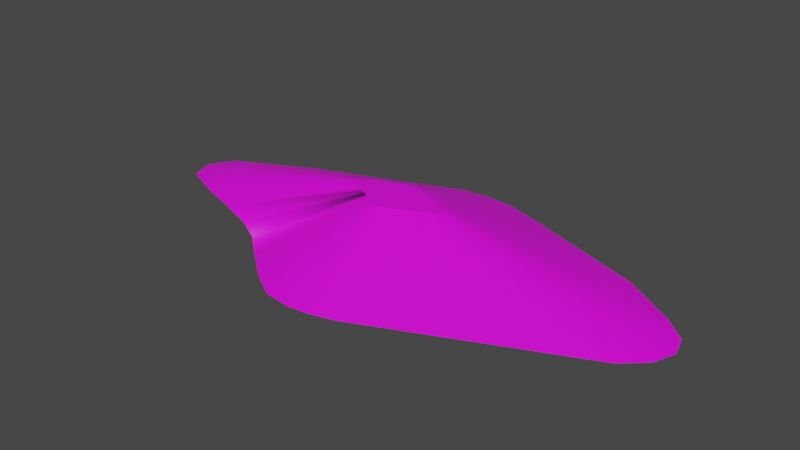 # Source: terrain_wooded_hill_116.blend  (saved by Blender 3.0.42; exported with 4.5.12 LTS)
import bpy
from mathutils import Matrix  # noqa: F401  (used for matrix-valued properties, if any)

bpy.ops.wm.read_factory_settings(use_empty=True)
scene = bpy.context.scene
scene.name = 'Scene'

# ---- collections
col_collection = bpy.data.collections.new('Collection'); scene.collection.children.link(col_collection)

# ---- images (referenced by path relative to the original .blend; pixels are not part of the script)
import os
ASSET_DIR = os.environ.get("B2B_ASSET_DIR", "")  # directory of the original .blend (textures are referenced by path, not embedded)
HERE = os.path.dirname(os.path.abspath(__file__))  # packed textures are extracted next to this script under _unpacked/

def load_image(name, relpath, width, height, colorspace="sRGB"):
    """Load a texture the original file referenced (path relative to the .blend, or extracted next to this script)."""
    p = next((c for c in (os.path.join(HERE, relpath), os.path.join(ASSET_DIR, relpath)) if relpath and os.path.exists(c)), "")
    if p:
        img = bpy.data.images.load(p, check_existing=True)
        img.name = name
    else:  # same state as the original file: an image datablock whose file is absent (Cycles renders it pink)
        img = bpy.data.images.new(name, width, height)
        img.source = "FILE"
        img.filepath = "//" + (relpath or name)
    img.colorspace_settings.name = colorspace
    return img
img_background_jpg = load_image('background.jpg', 'background.jpg', 1024, 1024, 'sRGB')

# ---- materials (node trees are filled in below, after node groups)
mat_default_obj_009 = bpy.data.materials.new('Default_OBJ.009')
mat_default_obj_009.use_transparent_shadow = False

# ---- material node trees
mat_default_obj_009.use_nodes = True; mat_default_obj_009.node_tree.nodes.clear()
_N = mat_default_obj_009.node_tree.nodes; _L = mat_default_obj_009.node_tree.links
n0 = _N.new('ShaderNodeBsdfPrincipled'); n0.name = 'Principled BSDF'; n0.location = (10, 300)
n0.distribution = 'GGX'
n0.subsurface_method = 'RANDOM_WALK_SKIN'
n0.inputs[3].default_value = 1.45
n0.inputs[27].default_value = (0.0, 0.0, 0.0, 1.0)
n0.inputs[28].default_value = 1.0
n1 = _N.new('ShaderNodeOutputMaterial'); n1.name = 'Material Output'; n1.location = (300, 300)
n2 = _N.new('ShaderNodeTexImage'); n2.name = 'Image Texture'; n2.location = (-319, 30)
n2.image = img_background_jpg
_L.new(n0.outputs[0], n1.inputs[0])
_L.new(n2.outputs[0], n0.inputs[0])
n1.is_active_output = True

# ---- world
world_world = bpy.data.worlds.new('World'); scene.world = world_world
world_world.use_nodes = True; world_world.node_tree.nodes.clear()
_N = world_world.node_tree.nodes; _L = world_world.node_tree.links
n0 = _N.new('ShaderNodeOutputWorld'); n0.name = 'World Output'; n0.location = (300, 300)
n1 = _N.new('ShaderNodeBackground'); n1.name = 'Background'; n1.location = (10, 300)
n1.inputs[0].default_value = (0.05088, 0.05088, 0.05088, 1.0)
_L.new(n1.outputs[0], n0.inputs[0])
n0.is_active_output = True
world_world.color = (0.05088, 0.05088, 0.05088)
world_world.use_sun_shadow = False
world_world.sun_shadow_jitter_overblur = 0.0

# ---- meshes
me_terrain_wooded_hill__116 = bpy.data.meshes.new('terrain Wooded Hill #116')
me_terrain_wooded_hill__116.from_pydata([(0.5192, -2.4, -0.2395), (-0.8175, -2.096, -0.2395), (0.1408, -2.449, -0.2395), (-0.3335, -2.387, -0.2395), (-0.3335, -2.387, -0.248), (0.1408, -2.449, -0.248), (-0.8175, -2.096, -0.248), (0.5192, -2.4, -0.248), (-1.285, -1.718, -0.248), (0.907, -2.294, -0.248), (0.907, -2.294, -0.2395), (-1.285, -1.718, -0.2395), (1.365, 1.968, -0.248), (-1.756, -1.329, -0.248), (-0.7892, 1.956, -0.248), (0.1713, -0.4204, 0.5394), (-1.756, -1.329, -0.248), (-1.756, -1.329, -0.2395), (-2.233, -1.063, -0.2395), (-1.756, -1.329, -0.2395), (-2.233, -1.063, -0.248), (-2.021, 1.49, -0.2395), (-2.733, 1.224, -0.2395), (-2.733, 1.224, -0.248), (0.8423, 0.1358, 0.5394), (0.0251, -0.45, 0.5394), (-2.877, -0.8237, -0.248), (-4.246, -0.3152, -0.2395), (-4.393, 0.08211, -0.2395), (-4.393, 0.08211, -0.248), (-4.246, -0.3152, -0.248), (-3.577, -0.5967, -0.248), (-4.141, 0.5199, -0.248), (-4.141, 0.5199, -0.2395), (-3.577, -0.5967, -0.2395), (-2.877, -0.8237, -0.2395), (-2.021, 1.49, -0.248), (-1.381, 1.725, -0.248), (-0.7892, 1.956, -0.248), (-0.7892, 1.956, -0.2395), (-1.381, 1.725, -0.2395), (-0.7892, 1.956, -0.2395), (-0.2497, 2.166, -0.248), (1.365, 1.968, -0.2395), (0.7363, 2.167, -0.2395), (-0.2497, 2.166, -0.2395), (0.2121, 2.223, -0.248), (0.2121, 2.223, -0.2395), (0.7363, 2.167, -0.248), (4.737, -0.4274, -0.2395), (4.877, -0.04866, -0.2395), (4.782, 0.2893, -0.2395), (4.877, -0.04866, -0.248), (4.782, 0.2893, -0.248), (4.424, 0.6207, -0.248), (-0.7919, 0.1165, 0.5394), (4.424, 0.6207, -0.2395), (3.497, 1.209, -0.2395), (-0.2652, 0.3465, 0.5394), (-0.1524, 0.3906, 0.5394), (2.207, 1.668, -0.2395), (4.367, -0.7591, -0.2395), (0.0973, -0.4405, 0.5394), (0.907, -2.294, -0.2395), (4.367, -0.7591, -0.248), (3.497, 1.209, -0.248), (2.207, 1.668, -0.248), (4.367, -0.7591, -0.2395), (4.737, -0.4274, -0.248), (-0.1577, -0.3826, 0.5394), (0.6656, 0.2481, 0.5394), (0.03871, 0.4415, 0.5394), (-0.84, 0.033, 0.5394), (0.1387, 0.4309, 0.5394), (-0.06539, -0.4381, 0.5394), (-0.247, -0.3105, 0.5394), (-0.3368, -0.2363, 0.5394), (-0.4279, -0.1855, 0.5394), (-0.3873, 0.3016, 0.5394), (-0.5232, 0.2508, 0.5394), (-0.0494, 0.4305, 0.5394), (0.902, -0.06421, 0.5394), (0.9288, 0.00805, 0.5394), (0.4194, 0.3356, 0.5394), (0.8314, -0.1275, 0.5394), (0.2587, 0.3928, 0.5394), (0.9107, 0.07253, 0.5394), (-0.6842, -0.09652, 0.5394), (-0.5507, -0.1398, 0.5394), (-0.812, -0.04281, 0.5394)], [], [(26, 18, 35, 31), (51, 56, 24, 86), (27, 34, 87, 89), (3, 1, 6, 4), (12, 43, 60, 66), (28, 33, 32, 29), (49, 67, 64, 68), (10, 67, 84, 15), (28, 27, 89, 72), (45, 41, 59, 80), (8, 16, 17, 18, 19, 13), (5, 2, 3, 4), (17, 16, 8, 11), (43, 12, 48, 44), (47, 45, 80, 71), (51, 50, 52, 53), (79, 55, 72, 89, 87, 88, 77, 76, 75, 69, 74, 25, 62, 15, 84, 81, 82, 86, 24, 70, 83, 85, 73, 71, 80, 59, 58, 78), (18, 17, 76, 77), (0, 10, 15, 62), (10, 9, 64, 67), (35, 34, 31), (21, 22, 79, 78), (3, 2, 25, 74), (2, 0, 62, 25), (57, 65, 66, 60), (40, 21, 78, 58), (20, 18, 26), (35, 18, 77, 88), (11, 1, 69, 75), (41, 45, 42, 14), (34, 35, 88, 87), (9, 7, 5, 4, 6, 8, 13, 20, 26, 31, 30, 29, 32, 23, 36, 37, 14, 42, 46, 48, 12, 66, 65, 54, 53, 52, 68, 64), (38, 39, 40, 41, 14, 37), (44, 47, 71, 73), (33, 22, 23, 32), (2, 5, 7, 0), (46, 47, 44, 48), (30, 27, 28, 29), (31, 34, 27, 30), (22, 33, 55, 79), (10, 67, 61, 63), (33, 28, 72, 55), (50, 51, 86, 82), (17, 11, 75, 76), (47, 46, 42, 45), (1, 3, 74, 69), (1, 11, 8, 6), (43, 44, 73, 85), (21, 36, 23, 22), (56, 65, 57), (56, 54, 65), (41, 40, 58, 59), (38, 37, 36, 21, 40, 39), (56, 57, 70, 24), (60, 43, 85, 83), (0, 7, 9, 10), (67, 49, 81, 84), (49, 68, 52, 50), (18, 20, 13, 19), (57, 60, 83, 70), (49, 50, 82, 81), (54, 56, 51, 53)])
me_terrain_wooded_hill__116.polygons.foreach_set('use_smooth', [True] * 62)
_k = set([(0, 2), (0, 7), (0, 10), (1, 3), (1, 6), (1, 11), (2, 3), (2, 5), (3, 4), (4, 5), (4, 6), (5, 7), (6, 8), (7, 9), (8, 13), (8, 16), (9, 10), (9, 64), (10, 67), (11, 17), (12, 43), (12, 48), (12, 66), (13, 19), (13, 20), (14, 37), (14, 41), (14, 42), (15, 62), (15, 84), (16, 17), (17, 18), (18, 19), (18, 20), (18, 35), (20, 26), (21, 22), (21, 40), (22, 23), (22, 33), (23, 32), (23, 36), (24, 70), (24, 86), (25, 62), (25, 74), (26, 31), (27, 28), (27, 30), (27, 34), (28, 29), (28, 33), (29, 30), (29, 32), (30, 31), (31, 34), (32, 33), (34, 35), (36, 37), (37, 38), (38, 39), (39, 40), (40, 41), (41, 45), (42, 45), (42, 46), (43, 44), (43, 60), (44, 47), (44, 48), (45, 47), (46, 47), (46, 48), (49, 50), (49, 67), (49, 68), (50, 51), (50, 52), (51, 53), (51, 56), (52, 53), (52, 68), (53, 54), (54, 56), (54, 65), (55, 72), (55, 79), (56, 57), (57, 60), (57, 65), (58, 59), (58, 78), (59, 80), (61, 63), (64, 67), (64, 68), (65, 66), (69, 74), (69, 75), (70, 83), (71, 73), (71, 80), (72, 89), (73, 85), (75, 76), (76, 77), (77, 88), (78, 79), (81, 82), (81, 84), (82, 86), (83, 85), (87, 88), (87, 89)])
me_terrain_wooded_hill__116.attributes.new('sharp_edge', 'BOOLEAN', 'EDGE').data.foreach_set('value', [ (min(e.vertices), max(e.vertices)) in _k for e in me_terrain_wooded_hill__116.edges])
_uv = me_terrain_wooded_hill__116.uv_layers.new(name='UVMap')
_uv.uv.foreach_set('vector', [0.1565, 0.5217, 0.2259, 0.5275, 0.1565, 0.5275, 0.08099, 0.5217, 0.4997, 0.9302, 0.471, 0.9138, 0.5148, 0.6309, 0.5203, 0.6341, 0.3749, 0.5946, 0.3684, 0.5443, 0.6335, 0.3355, 0.6347, 0.3451, 0.4309, 0.5275, 0.3786, 0.5275, 0.3786, 0.5217, 0.4309, 0.5217, 0.5916, 0.5148, 0.5916, 0.5203, 0.6772, 0.5203, 0.6772, 0.5148, 0.9733, 0.5143, 0.9158, 0.5143, 0.9158, 0.5198, 0.9733, 0.5198, 0.3252, 0.6222, 0.3252, 0.6562, 0.3223, 0.6562, 0.3223, 0.6222, 0.4103, 0.9426, 0.3104, 0.7521, 0.6583, 0.7644, 0.6774, 0.8007, 0.9611, 0.0, 0.9891, 0.0102, 0.9711, 0.252, 0.9657, 0.25, 0.6347, 0.3186, 0.6386, 0.2782, 0.9296, 0.3079, 0.9289, 0.3156, 0.3282, 0.7103, 0.2774, 0.6561, 0.2774, 0.6561, 0.2259, 0.619, 0.2774, 0.6561, 0.2774, 0.6561, 0.3223, 0.2602, 0.325, 0.26, 0.326, 0.2934, 0.3233, 0.2936, 0.2706, 0.521, 0.2706, 0.5268, 0.3248, 0.5268, 0.3248, 0.521, 0.5916, 0.5203, 0.5916, 0.5148, 0.5276, 0.5148, 0.5276, 0.5203, 0.635, 0.351, 0.6347, 0.3186, 0.9289, 0.3156, 0.9289, 0.3218, 0.7236, 0.8625, 0.7442, 0.8743, 0.7428, 0.8768, 0.7222, 0.865, 0.9505, 0.2724, 0.9599, 0.2534, 0.9657, 0.25, 0.9711, 0.252, 0.9749, 0.2609, 0.978, 0.2703, 0.9812, 0.279, 0.9848, 0.2853, 0.9901, 0.2916, 0.9952, 0.2979, 0.9991, 0.3044, 1.0, 0.3107, 0.9994, 0.3158, 0.998, 0.321, 0.9776, 0.3676, 0.9731, 0.3726, 0.9681, 0.3745, 0.9635, 0.3732, 0.9591, 0.3685, 0.9511, 0.3561, 0.9448, 0.3388, 0.9408, 0.3275, 0.938, 0.319, 0.9373, 0.312, 0.938, 0.3058, 0.9408, 0.2985, 0.9439, 0.2906, 0.947, 0.282, 0.358, 0.4449, 0.3517, 0.408, 0.6303, 0.3095, 0.6315, 0.3165, 0.1361, 0.9265, 0.1394, 0.9018, 0.4355, 0.9632, 0.4348, 0.968, 0.3252, 0.8824, 0.3223, 0.8824, 0.3223, 0.6562, 0.3252, 0.6562, 0.1565, 0.5275, 0.08099, 0.5275, 0.08099, 0.5217, 0.6472, 0.1862, 0.6521, 0.1331, 0.9322, 0.2802, 0.9312, 0.2903, 0.326, 0.2934, 0.325, 0.26, 0.6252, 0.2812, 0.6254, 0.2876, 0.08409, 0.8946, 0.09261, 0.8711, 0.3689, 0.9921, 0.3672, 0.9966, 0.8084, 0.5203, 0.8084, 0.5148, 0.6772, 0.5148, 0.6772, 0.5203, 0.643, 0.2339, 0.6472, 0.1862, 0.9312, 0.2903, 0.9304, 0.2994, 0.2259, 0.5217, 0.2259, 0.5275, 0.1565, 0.5217, 0.7175, 0.1395, 0.7545, 0.1704, 0.6455, 0.4522, 0.6384, 0.4463, 0.3422, 0.3694, 0.333, 0.3312, 0.6267, 0.2948, 0.6285, 0.3021, 0.3724, 0.5203, 0.4273, 0.5203, 0.4273, 0.5148, 0.3724, 0.5148, 0.3684, 0.5443, 0.3634, 0.4928, 0.6325, 0.3257, 0.6335, 0.3355, 0.005336, 0.985, 0.00542, 0.9842, 0.005608, 0.9834, 0.006093, 0.9825, 0.007042, 0.9817, 0.008154, 0.9811, 0.009291, 0.9804, 0.01019, 0.9797, 0.01115, 0.9786, 0.01214, 0.9774, 0.01321, 0.9762, 0.01412, 0.9762, 0.0148, 0.9771, 0.01514, 0.9804, 0.01514, 0.9821, 0.01512, 0.9835, 0.01513, 0.9849, 0.01514, 0.9861, 0.01491, 0.9871, 0.0144, 0.9881, 0.01352, 0.9892, 0.01228, 0.9907, 0.01038, 0.9929, 0.008502, 0.9943, 0.007566, 0.9948, 0.006817, 0.9947, 0.006166, 0.9941, 0.005782, 0.9931, 0.9604, 0.5401, 0.9604, 0.5401, 0.8966, 0.5724, 0.9604, 0.5401, 0.9604, 0.5401, 0.8966, 0.5724, 0.6388, 0.3857, 0.635, 0.351, 0.9289, 0.3218, 0.9296, 0.3284, 0.03156, 0.5203, 0.1748, 0.5203, 0.1748, 0.5148, 0.03156, 0.5148, 0.325, 0.26, 0.3223, 0.2602, 0.3241, 0.2353, 0.3268, 0.2351, 0.4743, 0.5148, 0.4743, 0.5203, 0.5276, 0.5203, 0.5276, 0.5148, 0.3478, 0.5211, 0.3478, 0.5269, 0.4032, 0.5269, 0.4032, 0.5211, 0.08099, 0.5217, 0.08099, 0.5275, 0.008768, 0.5275, 0.008768, 0.5217, 0.6521, 0.1331, 0.6669, 0.02486, 0.935, 0.2595, 0.9322, 0.2802, 0.482, 0.9902, 0.7523, 0.8624, 0.7523, 0.8624, 0.482, 0.9902, 0.6669, 0.02486, 0.6788, 0.0, 0.9373, 0.2548, 0.935, 0.2595, 0.5255, 0.8898, 0.5017, 0.8832, 0.5157, 0.6107, 0.5202, 0.612, 0.3517, 0.408, 0.3422, 0.3694, 0.6285, 0.3021, 0.6303, 0.3095, 0.4743, 0.5203, 0.4743, 0.5148, 0.4273, 0.5148, 0.4273, 0.5203, 0.333, 0.3312, 0.326, 0.2934, 0.6254, 0.2876, 0.6267, 0.2948, 0.3776, 0.521, 0.3248, 0.521, 0.3248, 0.5268, 0.3776, 0.5268, 0.6474, 0.425, 0.6388, 0.3857, 0.9296, 0.3284, 0.9313, 0.3359, 0.2472, 0.5203, 0.2472, 0.5148, 0.1748, 0.5148, 0.1748, 0.5203, 0.9026, 0.5203, 0.8084, 0.5148, 0.8084, 0.5203, 0.9026, 0.5203, 0.9026, 0.5148, 0.8084, 0.5148, 0.6386, 0.2782, 0.643, 0.2339, 0.9304, 0.2994, 0.9296, 0.3079, 0.3724, 0.5148, 0.3123, 0.5148, 0.2472, 0.5148, 0.2472, 0.5203, 0.3123, 0.5203, 0.3724, 0.5203, 0.6949, 0.8461, 0.6347, 0.8116, 0.7273, 0.5567, 0.7388, 0.5633, 0.6598, 0.477, 0.6474, 0.425, 0.9313, 0.3359, 0.9336, 0.3458, 0.3268, 0.2351, 0.3241, 0.2353, 0.3274, 0.2106, 0.3301, 0.2104, 0.2403, 0.7251, 0.2403, 0.6911, 0.5076, 0.8217, 0.5076, 0.8282, 0.3252, 0.6222, 0.3223, 0.6222, 0.3223, 0.5946, 0.3252, 0.5946, 0.2259, 0.5275, 0.2259, 0.5217, 0.2774, 0.5217, 0.2774, 0.5275, 0.6788, 0.5567, 0.6598, 0.477, 0.9336, 0.3458, 0.9373, 0.361, 0.5078, 0.9056, 0.4812, 0.9156, 0.4759, 0.6378, 0.481, 0.6359, 0.6935, 0.8486, 0.6949, 0.8461, 0.7236, 0.8625, 0.7222, 0.865])
me_terrain_wooded_hill__116.materials.append(mat_default_obj_009)
me_terrain_wooded_hill__116.use_remesh_fix_poles = True
me_terrain_wooded_hill__116.use_remesh_preserve_attributes = False
me_terrain_wooded_hill__116.update()
me_terrain_wooded_hill__116.normals_split_custom_set([tuple(v) for v in zip(*[iter([-0.3482, -0.9374, -4.8e-05, -0.3492, -0.937, -2.329e-07, -0.3088, -0.9511, -1.947e-05, -0.3082, -0.9513, 0.0001039, 0.1909, 0.0998, 0.9765, 0.1797, 0.2148, 0.96, 0.1736, 0.2487, 0.9529, 0.1874, 0.1451, 0.9715, -0.207, -0.1534, 0.9662, -0.168, -0.4186, 0.8925, -0.1563, -0.4585, 0.8748, -0.188, -0.3021, 0.9345, -0.5148, -0.8573, 0.0, -0.5148, -0.8573, 0.0, -0.5148, -0.8573, 0.0, -0.5148, -0.8573, 0.0, 0.3352, 0.9422, 0.0, 0.3352, 0.9422, 0.0, 0.3351, 0.9422, 0.0, 0.3351, 0.9422, 0.0, -0.8667, 0.4989, 0.0, -0.8667, 0.4989, 0.0, -0.8667, 0.4989, 0.0, -0.8667, 0.4989, 0.0, 0.6676, -0.7445, 0.0, 0.6676, -0.7445, 0.0, 0.6676, -0.7445, 0.0, 0.6676, -0.7445, 0.0, 0.1397, -0.3419, 0.9293, 0.1903, -0.2355, 0.9531, 0.1364, -0.2848, 0.9488, 0.1022, -0.3367, 0.936, -0.2139, 0.01515, 0.9767, -0.207, -0.1534, 0.9662, -0.188, -0.3021, 0.9345, -0.2137, 0.02463, 0.9766, -0.0968, 0.3983, 0.9121, -0.319, 0.3468, 0.882, 0.01976, 0.4212, 0.9068, -0.1046, 0.3972, 0.9117, -0.7712, 0.6367, -4.371e-08, 0.0, 0.0, 0.0, 0.0, 0.0, 0.0, -0.8735, 0.4868, -4.371e-08, 0.0, 0.0, 0.0, 0.0, 0.0, 0.0, -0.1303, -0.9915, 0.0, -0.1303, -0.9915, 0.0, -0.1303, -0.9915, 0.0, -0.1303, -0.9915, 0.0, -0.6367, -0.7712, -5.741e-05, -0.6367, -0.7712, -5.741e-05, -0.6289, -0.7775, -5.787e-05, -0.6366, -0.7712, -5.787e-05, 0.3025, 0.9532, 0.0, 0.3025, 0.9532, 0.0, 0.3025, 0.9532, 0.0, 0.3025, 0.9532, 0.0, -0.000963, 0.4007, 0.9162, -0.0968, 0.3983, 0.9121, -0.1046, 0.3972, 0.9117, -0.006691, 0.4012, 0.916, 0.9628, 0.2704, 3.122e-07, 0.9628, 0.2704, 3.122e-07, 0.9628, 0.2704, 3.122e-07, 0.9628, 0.2704, 3.122e-07, 1.925e-09, -1.484e-07, 1.0, 1.925e-09, -1.484e-07, 1.0, 1.925e-09, -1.484e-07, 1.0, 1.925e-09, -1.484e-07, 1.0, 1.925e-09, -1.484e-07, 1.0, 1.925e-09, -1.484e-07, 1.0, 1.925e-09, -1.484e-07, 1.0, 1.925e-09, -1.484e-07, 1.0, 1.925e-09, -1.484e-07, 1.0, 1.925e-09, -1.484e-07, 1.0, 1.925e-09, -1.484e-07, 1.0, 1.925e-09, -1.484e-07, 1.0, 1.925e-09, -1.484e-07, 1.0, 1.925e-09, -1.484e-07, 1.0, 1.925e-09, -1.484e-07, 1.0, 1.925e-09, -1.484e-07, 1.0, 1.925e-09, -1.484e-07, 1.0, 1.925e-09, -1.484e-07, 1.0, 1.925e-09, -1.484e-07, 1.0, 1.925e-09, -1.484e-07, 1.0, 1.925e-09, -1.484e-07, 1.0, 1.925e-09, -1.484e-07, 1.0, 1.925e-09, -1.484e-07, 1.0, 1.925e-09, -1.484e-07, 1.0, 1.925e-09, -1.484e-07, 1.0, 1.925e-09, -1.484e-07, 1.0, 1.925e-09, -1.484e-07, 1.0, 1.925e-09, -1.484e-07, 1.0, 0.5155, -0.1274, 0.8474, 0.3818, -0.684, 0.6216, -0.7742, 0.1084, 0.6236, -0.7646, -0.4962, 0.4114, 0.07135, -0.3552, 0.9321, 0.1397, -0.3419, 0.9293, 0.1022, -0.3367, 0.936, 0.07094, -0.3553, 0.9321, 0.3714, -0.9285, 1.424e-05, 0.3714, -0.9285, 1.772e-06, 0.4448, -0.8956, 2.077e-06, 0.4448, -0.8956, -2.064e-06, -0.3088, -0.9511, -1.947e-05, -0.3086, -0.9512, 0.0001049, -0.3082, -0.9513, 0.0001039, -0.1534, 0.3911, 0.9075, -0.1632, 0.3525, 0.9215, -0.1569, 0.3859, 0.9091, -0.1386, 0.397, 0.9073, -0.1158, -0.3549, 0.9277, 0.001394, -0.363, 0.9318, -0.001902, -0.3631, 0.9317, -0.1344, -0.3518, 0.9264, 0.001394, -0.363, 0.9318, 0.07135, -0.3552, 0.9321, 0.07094, -0.3553, 0.9321, -0.001902, -0.3631, 0.9317, 0.335, 0.9422, 0.0, 0.335, 0.9422, 0.0, 0.3351, 0.9422, 0.0, 0.3351, 0.9422, 0.0, -0.2401, 0.3856, 0.8909, -0.1534, 0.3911, 0.9075, -0.1386, 0.397, 0.9073, -0.05606, 0.3973, 0.916, -0.3486, -0.9373, 0.0, -0.3492, -0.937, -2.329e-07, -0.3482, -0.9374, -4.8e-05, -0.1746, -0.4582, 0.8716, 0.5155, -0.1274, 0.8474, -0.7646, -0.4962, 0.4114, -0.1431, -0.456, 0.8784, -0.2538, -0.3185, 0.9133, -0.2261, -0.3296, 0.9166, -0.2335, -0.3264, 0.9159, -0.2616, -0.3122, 0.9133, -0.3621, 0.9322, -2.423e-05, -0.3621, 0.9322, -2.423e-05, -0.3621, 0.9322, -2.423e-05, -0.3621, 0.9322, -2.423e-05, -0.168, -0.4186, 0.8925, -0.1746, -0.4582, 0.8716, -0.1431, -0.456, 0.8784, -0.1563, -0.4585, 0.8748, 2.804e-10, 3.321e-08, -1.0, 2.804e-10, 3.321e-08, -1.0, 2.804e-10, 3.321e-08, -1.0, 2.804e-10, 3.321e-08, -1.0, 2.804e-10, 3.321e-08, -1.0, 2.804e-10, 3.321e-08, -1.0, 2.804e-10, 3.321e-08, -1.0, 2.804e-10, 3.321e-08, -1.0, 2.804e-10, 3.321e-08, -1.0, 2.804e-10, 3.321e-08, -1.0, 2.804e-10, 3.321e-08, -1.0, 2.804e-10, 3.321e-08, -1.0, 2.804e-10, 3.321e-08, -1.0, 2.804e-10, 3.321e-08, -1.0, 2.804e-10, 3.321e-08, -1.0, 2.804e-10, 3.321e-08, -1.0, 2.804e-10, 3.321e-08, -1.0, 2.804e-10, 3.321e-08, -1.0, 2.804e-10, 3.321e-08, -1.0, 2.804e-10, 3.321e-08, -1.0, 2.804e-10, 3.321e-08, -1.0, 2.804e-10, 3.321e-08, -1.0, 2.804e-10, 3.321e-08, -1.0, 2.804e-10, 3.321e-08, -1.0, 2.804e-10, 3.321e-08, -1.0, 2.804e-10, 3.321e-08, -1.0, 2.804e-10, 3.321e-08, -1.0, 2.804e-10, 3.321e-08, -1.0, -0.02753, 0.1645, -0.986, -0.03692, 0.1387, -0.9896, -0.01592, 0.1437, -0.9895, -0.03644, 0.1388, -0.9897, -0.02729, 0.1645, -0.986, -0.01592, 0.1437, -0.9895, 0.08315, 0.3839, 0.9196, -0.000963, 0.4007, 0.9162, -0.006691, 0.4012, 0.916, 0.07757, 0.3857, 0.9193, -0.4349, 0.9005, 1.284e-10, -0.46, 0.8879, -1.392e-05, -0.46, 0.8879, -2.749e-10, -0.4349, 0.9005, 1.756e-05, 0.1299, -0.9915, 0.0, 0.1299, -0.9915, 0.0, 0.1299, -0.9915, 0.0, 0.1299, -0.9915, 0.0, 0.1056, 0.9944, 0.0, 0.1056, 0.9944, 0.0, 0.1056, 0.9944, 0.0, 0.1056, 0.9944, 0.0, -0.938, -0.3466, 0.0, -0.938, -0.3466, 0.0, -0.938, -0.3466, 0.0, -0.938, -0.3466, 0.0, -0.3876, -0.9218, 5.312e-05, -0.3876, -0.9218, 5.312e-05, -0.3876, -0.9218, 5.312e-05, -0.3876, -0.9218, 5.312e-05, -0.1632, 0.3525, 0.9215, -0.2063, 0.1703, 0.9636, -0.1798, 0.2792, 0.9433, -0.1569, 0.3859, 0.9091, 0.0, 0.0, 1.0, 0.0, 0.0, 1.0, 0.0, 0.0, 1.0, 0.0, 0.0, 1.0, -0.2063, 0.1703, 0.9636, -0.2139, 0.01515, 0.9767, -0.2137, 0.02463, 0.9766, -0.1798, 0.2792, 0.9433, 0.1935, -0.007073, 0.9811, 0.1909, 0.0998, 0.9765, 0.1874, 0.1451, 0.9715, 0.1934, -0.009205, 0.9811, 0.3818, -0.684, 0.6216, -0.2538, -0.3185, 0.9133, -0.2616, -0.3122, 0.9133, -0.7742, 0.1084, 0.6236, -0.1231, 0.9924, 0.0, -0.1231, 0.9924, 0.0, -0.1231, 0.9924, 0.0, -0.1231, 0.9924, 0.0, -0.2261, -0.3296, 0.9166, -0.1158, -0.3549, 0.9277, -0.1344, -0.3518, 0.9264, -0.2335, -0.3264, 0.9159, -0.6289, -0.7775, -5.832e-05, -0.6366, -0.7712, -5.787e-05, -0.6289, -0.7775, -5.787e-05, -0.6289, -0.7775, -5.832e-05, 0.125, 0.3679, 0.9214, 0.08315, 0.3839, 0.9196, 0.07757, 0.3857, 0.9193, 0.123, 0.3692, 0.9212, -0.3449, 0.9386, -3.9e-06, -0.35, 0.9367, -8.555e-06, -0.35, 0.9367, -1.845e-05, -0.35, 0.9367, -1.845e-05, 0.5363, 0.844, 0.0, 0.5363, 0.844, 0.0, 0.5363, 0.844, 0.0, 0.5363, 0.844, 0.0, 0.5363, 0.844, 0.0, 0.5363, 0.844, 0.0, -0.319, 0.3468, 0.882, -0.2401, 0.3856, 0.8909, -0.05606, 0.3973, 0.916, 0.01976, 0.4212, 0.9068, -0.3638, 0.9315, 1.065e-05, -0.3449, 0.9386, 1.065e-05, -0.35, 0.9367, -8.555e-06, -0.3449, 0.9386, -3.9e-06, -0.3638, 0.9315, 1.568e-05, -0.3638, 0.9315, 1.216e-05, 0.1797, 0.2148, 0.96, 0.1605, 0.2914, 0.943, 0.141, 0.3386, 0.9303, 0.1736, 0.2487, 0.9529, 0.1298, 0.3649, 0.922, 0.125, 0.3679, 0.9214, 0.123, 0.3692, 0.9212, 0.1298, 0.3648, 0.922, 0.262, -0.9651, 0.0, 0.262, -0.9651, 0.0, 0.262, -0.9651, 0.0, 0.262, -0.9651, 0.0, 0.1903, -0.2355, 0.9531, 0.1877, -0.1113, 0.9759, 0.1829, -0.1518, 0.9713, 0.1364, -0.2848, 0.9488, 0.9377, -0.3473, 0.0, 0.9377, -0.3473, 0.0, 0.9377, -0.3473, 0.0, 0.9377, -0.3473, 0.0, -0.4869, -0.8735, 0.0, -0.4869, -0.8735, 0.0, -0.4869, -0.8735, 0.0, -0.4869, -0.8735, 0.0, 0.1605, 0.2914, 0.943, 0.1298, 0.3649, 0.922, 0.1298, 0.3648, 0.922, 0.141, 0.3386, 0.9303, 0.1877, -0.1113, 0.9759, 0.1935, -0.007073, 0.9811, 0.1934, -0.009205, 0.9811, 0.1829, -0.1518, 0.9713, 0.6791, 0.7341, 0.0, 0.6791, 0.7341, 0.0, 0.6791, 0.7341, 0.0, 0.6791, 0.7341, 0.0])] * 3)])

# ---- objects
ob_terrain_wooded_hill__116 = bpy.data.objects.new('terrain Wooded Hill #116', me_terrain_wooded_hill__116)

# ---- transforms, parenting, visibility, modifiers, constraints
ob_terrain_wooded_hill__116.location = (0.0, 0.0, 0.0)

# ---- collection membership
col_collection.objects.link(ob_terrain_wooded_hill__116)

# ---- scene / render settings (as saved in the file)
scene.frame_start = 1; scene.frame_end = 250; scene.frame_set(1)
scene.render.engine = 'BLENDER_EEVEE_NEXT'
scene.cycles.sampling_pattern = 'TABULATED_SOBOL'
scene.cycles.use_light_tree = False
scene.view_settings.view_transform = 'Filmic'
bpy.context.view_layer.update()

# ---- added for rendering (the .blend has no active camera and no usable light): camera, sun
cam_auto = bpy.data.cameras.new('AutoCamera')
cam_auto.lens = 50.0
cam_auto.sensor_width = 36.0
cam_auto.clip_end = 1000.0
ob_auto_camera = bpy.data.objects.new('AutoCamera', cam_auto)
scene.collection.objects.link(ob_auto_camera)
ob_auto_camera.location = (9.87383, -11.6715, 7.85125)
ob_auto_camera.rotation_euler = (1.09748, -7.21219e-08, 0.694738)
scene.camera = ob_auto_camera
light_auto_sun = bpy.data.lights.new('AutoSun', 'SUN')
light_auto_sun.energy = 3.0
light_auto_sun.angle = 0.0523599
ob_auto_sun = bpy.data.objects.new('AutoSun', light_auto_sun)
scene.collection.objects.link(ob_auto_sun)
ob_auto_sun.rotation_euler = (0.872665, 0.174533, 0.523599)
bpy.context.view_layer.update()
